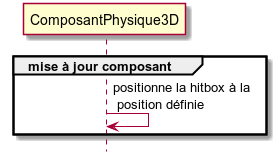

The diagram above was rendered by PlantUML. Its source (embedded in the PNG):
@startuml
hide footbox

participant "ComposantPhysique3D" as compPhys

group mise à jour composant
    compPhys -> compPhys : positionne la hitbox à la \n position définie
end
@enduml